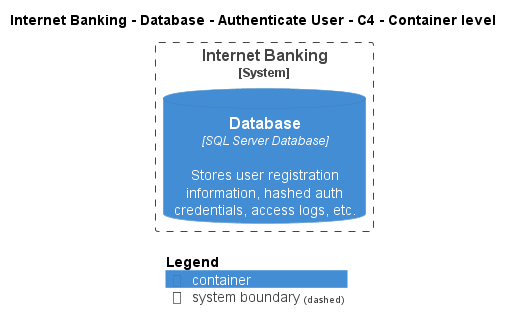

The diagram above was rendered by PlantUML. Its source (embedded in the PNG):
@startuml
!pragma layout smetana
!include ..\..\..\..\..\..\..\.c4s\C4_Container.puml

AddElementTag("c4interflow:lifecycle:new", $bgColor=green, $fontColor=#ffffff, $borderColor=green, $shadowing="False")
AddElementTag("c4interflow:lifecycle:changed", $bgColor=orange, $fontColor=#ffffff, $borderColor=orange, $shadowing="False")
AddElementTag("c4interflow:lifecycle:removed", $bgColor=red, $fontColor=#ffffff, $borderColor=red, $shadowing="False")

AddRelTag("c4interflow:lifecycle:new", $textColor=green, $lineColor=green)
AddRelTag("c4interflow:lifecycle:changed", $textColor=orange, $lineColor=orange)
AddRelTag("c4interflow:lifecycle:removed", $textColor=red, $lineColor=red)

SHOW_PERSON_PORTRAIT()
LAYOUT_TOP_DOWN()

skinparam linetype polyline

title Internet Banking - Database - Authenticate User - C4 - Container level


System_Boundary(BigBankPlc.SoftwareSystems.InternetBanking, "Internet Banking") {
    ContainerDb(BigBankPlc.SoftwareSystems.InternetBanking.Containers.Database, "Database", "SQL Server Database", "Stores user registration information, hashed auth credentials, access logs, etc.")
}



SHOW_LEGEND()
@enduml